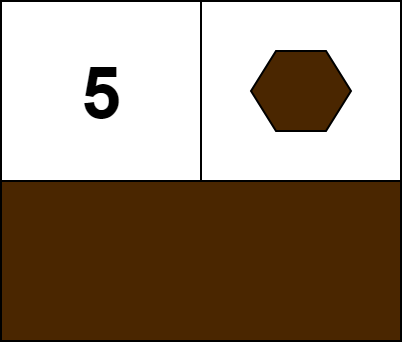

The diagram above was exported from draw.io. Its source (the exported page's mxGraphModel, read from the mxfile embedded in the PNG):
<mxGraphModel dx="612" dy="434" grid="1" gridSize="10" guides="1" tooltips="1" connect="1" arrows="1" fold="1" page="1" pageScale="1" pageWidth="827" pageHeight="1169" math="0" shadow="0">
  <root>
    <mxCell id="0" />
    <mxCell id="1" parent="0" />
    <mxCell id="PVnC2h5MfxGXfUw_1Q3Q-6" value="&lt;span style=&quot;font-size: 36px&quot;&gt;&lt;b&gt;5&lt;/b&gt;&lt;/span&gt;" style="rounded=0;whiteSpace=wrap;html=1;fillColor=#FFFFFF;" vertex="1" parent="1">
      <mxGeometry x="40" y="110" width="100" height="90" as="geometry" />
    </mxCell>
    <mxCell id="PVnC2h5MfxGXfUw_1Q3Q-7" value="" style="rounded=0;whiteSpace=wrap;html=1;fillColor=#FFFFFF;" vertex="1" parent="1">
      <mxGeometry x="140" y="110" width="100" height="90" as="geometry" />
    </mxCell>
    <mxCell id="PVnC2h5MfxGXfUw_1Q3Q-8" value="" style="rounded=0;whiteSpace=wrap;html=1;fillColor=#4A2600;" vertex="1" parent="1">
      <mxGeometry x="40" y="200" width="200" height="80" as="geometry" />
    </mxCell>
    <mxCell id="PVnC2h5MfxGXfUw_1Q3Q-10" value="" style="shape=hexagon;perimeter=hexagonPerimeter2;whiteSpace=wrap;html=1;fillColor=#4A2600;" vertex="1" parent="1">
      <mxGeometry x="165" y="135" width="50" height="40" as="geometry" />
    </mxCell>
  </root>
</mxGraphModel>